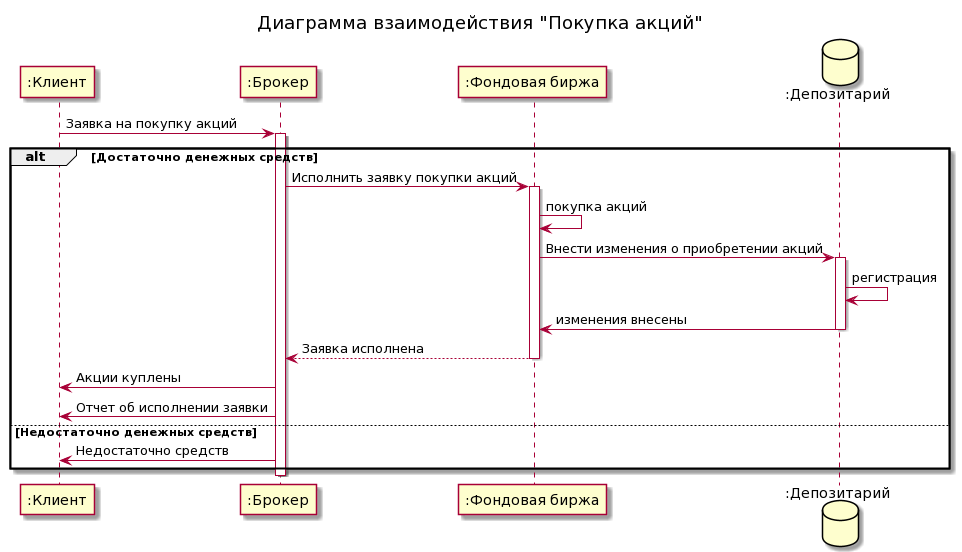

The diagram above was rendered by PlantUML. Its source (embedded in the PNG):
@startuml
participant ":Клиент" as Client
participant ":Брокер" as Broker
participant ":Фондовая биржа" as Moex
database ":Депозитарий" as Depo

title Диаграмма взаимодействия "Покупка акций"

Client -> Broker : Заявка на покупку акций
activate Broker

  alt Достаточно денежных средств
  Broker -> Moex : Исполнить заявку покупки акций
  activate Moex

    Moex -> Moex : покупка акций
    Moex -> Depo : Внести изменения о приобретении акций
    activate Depo

      Depo -> Depo : регистрация

      Moex <- Depo : изменения внесены
    deactivate Depo

    Broker <-- Moex : Заявка исполнена
  deactivate Moex

  Client <- Broker : Акции куплены
  Client <- Broker : Отчет об исполнении заявки

  else Недостаточно денежных средств
  Client <- Broker : Недостаточно средств
  end
deactivate Broker
@enduml